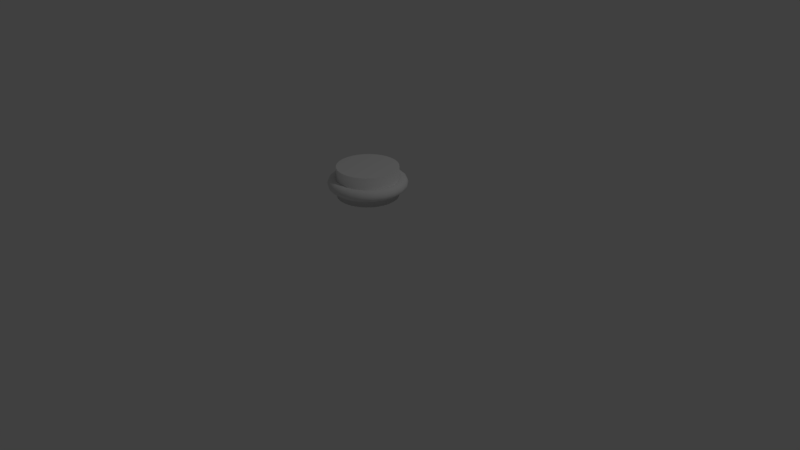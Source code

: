 # Source: fanButton.blend  (saved by Blender 2.79.0; exported with 4.5.12 LTS)
import bpy
from mathutils import Matrix  # noqa: F401  (used for matrix-valued properties, if any)

bpy.ops.wm.read_factory_settings(use_empty=True)
scene = bpy.context.scene
scene.name = 'Scene'

# ---- collections
col_collection_1 = bpy.data.collections.new('Collection 1'); scene.collection.children.link(col_collection_1)

# ---- world
world_world = bpy.data.worlds.new('World'); scene.world = world_world
world_world.color = (0.05088, 0.05088, 0.05088)
world_world.use_sun_shadow = False
world_world.sun_shadow_jitter_overblur = 0.0
world_world.cycles.sampling_method = 'MANUAL'

# ---- cameras
cam_camera = bpy.data.cameras.new('Camera')
cam_camera.clip_end = 100.0
cam_camera.lens = 35.0
cam_camera.sensor_width = 32.0
cam_camera.sensor_height = 18.0
cam_camera.ortho_scale = 7.314
cam_camera.dof.focus_distance = 0.0
cam_camera.dof.aperture_fstop = 128.0

# ---- lights
light_lamp = bpy.data.lights.new('Lamp', 'POINT')
light_lamp.transmission_factor = 0.0
light_lamp.cutoff_distance = 30.0
light_lamp.energy = 100.0
light_lamp.shadow_buffer_clip_start = 1.001
light_lamp.shadow_soft_size = 0.1
light_lamp.shadow_maximum_resolution = 0.006
light_lamp.use_absolute_resolution = True

# ---- meshes
me_cylinder = bpy.data.meshes.new('Cylinder')
me_cylinder.from_pydata([(0.0, 1.0, -1.0), (0.0, 1.0, 1.0), (0.1951, 0.9808, -1.0), (0.1951, 0.9808, 1.0), (0.3827, 0.9239, -1.0), (0.3827, 0.9239, 1.0), (0.5556, 0.8315, -1.0), (0.5556, 0.8315, 1.0), (0.7071, 0.7071, -1.0), (0.7071, 0.7071, 1.0), (0.8315, 0.5556, -1.0), (0.8315, 0.5556, 1.0), (0.9239, 0.3827, -1.0), (0.9239, 0.3827, 1.0), (0.9808, 0.1951, -1.0), (0.9808, 0.1951, 1.0), (1.0, 7.55e-08, -1.0), (1.0, 7.55e-08, 1.0), (0.9808, -0.1951, -1.0), (0.9808, -0.1951, 1.0), (0.9239, -0.3827, -1.0), (0.9239, -0.3827, 1.0), (0.8315, -0.5556, -1.0), (0.8315, -0.5556, 1.0), (0.7071, -0.7071, -1.0), (0.7071, -0.7071, 1.0), (0.5556, -0.8315, -1.0), (0.5556, -0.8315, 1.0), (0.3827, -0.9239, -1.0), (0.3827, -0.9239, 1.0), (0.1951, -0.9808, -1.0), (0.1951, -0.9808, 1.0), (-3.258e-07, -1.0, -1.0), (-3.258e-07, -1.0, 1.0), (-0.1951, -0.9808, -1.0), (-0.1951, -0.9808, 1.0), (-0.3827, -0.9239, -1.0), (-0.3827, -0.9239, 1.0), (-0.5556, -0.8315, -1.0), (-0.5556, -0.8315, 1.0), (-0.7071, -0.7071, -1.0), (-0.7071, -0.7071, 1.0), (-0.8315, -0.5556, -1.0), (-0.8315, -0.5556, 1.0), (-0.9239, -0.3827, -1.0), (-0.9239, -0.3827, 1.0), (-0.9808, -0.1951, -1.0), (-0.9808, -0.1951, 1.0), (-1.0, 9.656e-07, -1.0), (-1.0, 9.656e-07, 1.0), (-0.9808, 0.1951, -1.0), (-0.9808, 0.1951, 1.0), (-0.9239, 0.3827, -1.0), (-0.9239, 0.3827, 1.0), (-0.8315, 0.5556, -1.0), (-0.8315, 0.5556, 1.0), (-0.7071, 0.7071, -1.0), (-0.7071, 0.7071, 1.0), (-0.5556, 0.8315, -1.0), (-0.5556, 0.8315, 1.0), (-0.3827, 0.9239, -1.0), (-0.3827, 0.9239, 1.0), (-0.1951, 0.9808, -1.0), (-0.1951, 0.9808, 1.0)], [], [(0, 1, 3, 2), (2, 3, 5, 4), (4, 5, 7, 6), (6, 7, 9, 8), (8, 9, 11, 10), (10, 11, 13, 12), (12, 13, 15, 14), (14, 15, 17, 16), (16, 17, 19, 18), (18, 19, 21, 20), (20, 21, 23, 22), (22, 23, 25, 24), (24, 25, 27, 26), (26, 27, 29, 28), (28, 29, 31, 30), (30, 31, 33, 32), (32, 33, 35, 34), (34, 35, 37, 36), (36, 37, 39, 38), (38, 39, 41, 40), (40, 41, 43, 42), (42, 43, 45, 44), (44, 45, 47, 46), (46, 47, 49, 48), (48, 49, 51, 50), (50, 51, 53, 52), (52, 53, 55, 54), (54, 55, 57, 56), (56, 57, 59, 58), (58, 59, 61, 60), (3, 1, 63, 61, 59, 57, 55, 53, 51, 49, 47, 45, 43, 41, 39, 37, 35, 33, 31, 29, 27, 25, 23, 21, 19, 17, 15, 13, 11, 9, 7, 5), (60, 61, 63, 62), (62, 63, 1, 0), (0, 2, 4, 6, 8, 10, 12, 14, 16, 18, 20, 22, 24, 26, 28, 30, 32, 34, 36, 38, 40, 42, 44, 46, 48, 50, 52, 54, 56, 58, 60, 62)])
me_cylinder.polygons.foreach_set('use_smooth', [1, 1, 1, 1, 1, 1, 1, 1, 1, 1, 1, 1, 1, 1, 1, 1, 1, 1, 1, 1, 1, 1, 1, 1, 1, 1, 1, 1, 1, 1, 1, 1, 1, 0])
me_cylinder.use_remesh_preserve_volume = False
me_cylinder.use_remesh_preserve_attributes = False
me_cylinder.use_mirror_vertex_groups = False
me_cylinder.update()
me_torus_001 = bpy.data.meshes.new('Torus.001')
me_torus_001.from_pydata([(0.5, 0.0, 0.0), (0.4866, 0.0, 0.04114), (0.4516, 0.0, 0.06657), (0.4084, 0.0, 0.06657), (0.3734, 0.0, 0.04114), (0.36, 0.0, 8.573e-18), (0.3734, 0.0, -0.04114), (0.4084, 0.0, -0.06657), (0.4516, 0.0, -0.06657), (0.4866, 0.0, -0.04114), (0.4797, 0.1409, 0.0), (0.4669, 0.1371, 0.04114), (0.4333, 0.1272, 0.06657), (0.3918, 0.1151, 0.06657), (0.3582, 0.1052, 0.04114), (0.3454, 0.1014, 8.573e-18), (0.3582, 0.1052, -0.04114), (0.3918, 0.1151, -0.06657), (0.4333, 0.1272, -0.06657), (0.4669, 0.1371, -0.04114), (0.4206, 0.2703, 0.0), (0.4094, 0.2631, 0.04114), (0.3799, 0.2442, 0.06657), (0.3435, 0.2208, 0.06657), (0.3141, 0.2019, 0.04114), (0.3029, 0.1946, 8.573e-18), (0.3141, 0.2019, -0.04114), (0.3435, 0.2208, -0.06657), (0.3799, 0.2442, -0.06657), (0.4094, 0.2631, -0.04114), (0.3274, 0.3779, 0.0), (0.3187, 0.3678, 0.04114), (0.2958, 0.3413, 0.06657), (0.2674, 0.3086, 0.06657), (0.2445, 0.2822, 0.04114), (0.2357, 0.2721, 8.573e-18), (0.2445, 0.2822, -0.04114), (0.2674, 0.3086, -0.06657), (0.2958, 0.3413, -0.06657), (0.3187, 0.3678, -0.04114), (0.2077, 0.4548, 0.0), (0.2022, 0.4427, 0.04114), (0.1876, 0.4108, 0.06657), (0.1696, 0.3715, 0.06657), (0.1551, 0.3396, 0.04114), (0.1495, 0.3275, 8.573e-18), (0.1551, 0.3396, -0.04114), (0.1696, 0.3715, -0.06657), (0.1876, 0.4108, -0.06657), (0.2022, 0.4427, -0.04114), (0.07116, 0.4949, 0.0), (0.06925, 0.4817, 0.04114), (0.06427, 0.447, 0.06657), (0.05812, 0.4042, 0.06657), (0.05314, 0.3696, 0.04114), (0.05123, 0.3563, 8.573e-18), (0.05314, 0.3696, -0.04114), (0.05812, 0.4042, -0.06657), (0.06427, 0.447, -0.06657), (0.06925, 0.4817, -0.04114), (-0.07116, 0.4949, 0.0), (-0.06925, 0.4817, 0.04114), (-0.06427, 0.447, 0.06657), (-0.05812, 0.4042, 0.06657), (-0.05314, 0.3696, 0.04114), (-0.05123, 0.3563, 8.573e-18), (-0.05314, 0.3696, -0.04114), (-0.05812, 0.4042, -0.06657), (-0.06427, 0.447, -0.06657), (-0.06925, 0.4817, -0.04114), (-0.2077, 0.4548, 0.0), (-0.2022, 0.4427, 0.04114), (-0.1876, 0.4108, 0.06657), (-0.1696, 0.3715, 0.06657), (-0.1551, 0.3396, 0.04114), (-0.1495, 0.3275, 8.573e-18), (-0.1551, 0.3396, -0.04114), (-0.1696, 0.3715, -0.06657), (-0.1876, 0.4108, -0.06657), (-0.2022, 0.4427, -0.04114), (-0.3274, 0.3779, 0.0), (-0.3187, 0.3678, 0.04114), (-0.2958, 0.3413, 0.06657), (-0.2674, 0.3086, 0.06657), (-0.2445, 0.2822, 0.04114), (-0.2357, 0.2721, 8.573e-18), (-0.2445, 0.2822, -0.04114), (-0.2674, 0.3086, -0.06657), (-0.2958, 0.3413, -0.06657), (-0.3187, 0.3678, -0.04114), (-0.4206, 0.2703, 0.0), (-0.4094, 0.2631, 0.04114), (-0.3799, 0.2442, 0.06657), (-0.3435, 0.2208, 0.06657), (-0.3141, 0.2019, 0.04114), (-0.3029, 0.1946, 8.573e-18), (-0.3141, 0.2019, -0.04114), (-0.3435, 0.2208, -0.06657), (-0.3799, 0.2442, -0.06657), (-0.4094, 0.2631, -0.04114), (-0.4797, 0.1409, 0.0), (-0.4669, 0.1371, 0.04114), (-0.4333, 0.1272, 0.06657), (-0.3918, 0.1151, 0.06657), (-0.3582, 0.1052, 0.04114), (-0.3454, 0.1014, 8.573e-18), (-0.3582, 0.1052, -0.04114), (-0.3918, 0.1151, -0.06657), (-0.4333, 0.1272, -0.06657), (-0.4669, 0.1371, -0.04114), (-0.5, 4.371e-08, 0.0), (-0.4866, 4.254e-08, 0.04114), (-0.4516, 3.948e-08, 0.06657), (-0.4084, 3.57e-08, 0.06657), (-0.3734, 3.264e-08, 0.04114), (-0.36, 3.147e-08, 8.573e-18), (-0.3734, 3.264e-08, -0.04114), (-0.4084, 3.57e-08, -0.06657), (-0.4516, 3.948e-08, -0.06657), (-0.4866, 4.254e-08, -0.04114), (-0.4797, -0.1409, 0.0), (-0.4669, -0.1371, 0.04114), (-0.4333, -0.1272, 0.06657), (-0.3918, -0.1151, 0.06657), (-0.3582, -0.1052, 0.04114), (-0.3454, -0.1014, 8.573e-18), (-0.3582, -0.1052, -0.04114), (-0.3918, -0.1151, -0.06657), (-0.4333, -0.1272, -0.06657), (-0.4669, -0.1371, -0.04114), (-0.4206, -0.2703, 0.0), (-0.4094, -0.2631, 0.04114), (-0.3799, -0.2442, 0.06657), (-0.3435, -0.2208, 0.06657), (-0.3141, -0.2019, 0.04114), (-0.3029, -0.1946, 8.573e-18), (-0.3141, -0.2019, -0.04114), (-0.3435, -0.2208, -0.06657), (-0.3799, -0.2442, -0.06657), (-0.4094, -0.2631, -0.04114), (-0.3274, -0.3779, 0.0), (-0.3187, -0.3678, 0.04114), (-0.2958, -0.3413, 0.06657), (-0.2674, -0.3086, 0.06657), (-0.2445, -0.2822, 0.04114), (-0.2357, -0.2721, 8.573e-18), (-0.2445, -0.2822, -0.04114), (-0.2674, -0.3086, -0.06657), (-0.2958, -0.3413, -0.06657), (-0.3187, -0.3678, -0.04114), (-0.2077, -0.4548, 0.0), (-0.2022, -0.4427, 0.04114), (-0.1876, -0.4108, 0.06657), (-0.1696, -0.3715, 0.06657), (-0.1551, -0.3396, 0.04114), (-0.1495, -0.3275, 8.573e-18), (-0.1551, -0.3396, -0.04114), (-0.1696, -0.3715, -0.06657), (-0.1876, -0.4108, -0.06657), (-0.2022, -0.4427, -0.04114), (-0.07116, -0.4949, 0.0), (-0.06926, -0.4817, 0.04114), (-0.06427, -0.447, 0.06657), (-0.05812, -0.4042, 0.06657), (-0.05314, -0.3696, 0.04114), (-0.05123, -0.3563, 8.573e-18), (-0.05314, -0.3696, -0.04114), (-0.05812, -0.4042, -0.06657), (-0.06427, -0.447, -0.06657), (-0.06926, -0.4817, -0.04114), (0.07116, -0.4949, 0.0), (0.06925, -0.4817, 0.04114), (0.06427, -0.447, 0.06657), (0.05812, -0.4042, 0.06657), (0.05314, -0.3696, 0.04114), (0.05123, -0.3563, 8.573e-18), (0.05314, -0.3696, -0.04114), (0.05812, -0.4042, -0.06657), (0.06427, -0.447, -0.06657), (0.06925, -0.4817, -0.04114), (0.2077, -0.4548, 0.0), (0.2022, -0.4427, 0.04114), (0.1876, -0.4108, 0.06657), (0.1696, -0.3715, 0.06657), (0.1551, -0.3396, 0.04114), (0.1495, -0.3275, 8.573e-18), (0.1551, -0.3396, -0.04114), (0.1696, -0.3715, -0.06657), (0.1876, -0.4108, -0.06657), (0.2022, -0.4427, -0.04114), (0.3274, -0.3779, 0.0), (0.3187, -0.3678, 0.04114), (0.2958, -0.3413, 0.06657), (0.2674, -0.3086, 0.06657), (0.2445, -0.2822, 0.04114), (0.2357, -0.2721, 8.573e-18), (0.2445, -0.2822, -0.04114), (0.2674, -0.3086, -0.06657), (0.2958, -0.3413, -0.06657), (0.3187, -0.3678, -0.04114), (0.4206, -0.2703, 0.0), (0.4094, -0.2631, 0.04114), (0.3799, -0.2442, 0.06657), (0.3435, -0.2208, 0.06657), (0.3141, -0.2019, 0.04114), (0.3029, -0.1946, 8.573e-18), (0.3141, -0.2019, -0.04114), (0.3435, -0.2208, -0.06657), (0.3799, -0.2442, -0.06657), (0.4094, -0.2631, -0.04114), (0.4797, -0.1409, 0.0), (0.4669, -0.1371, 0.04114), (0.4333, -0.1272, 0.06657), (0.3918, -0.1151, 0.06657), (0.3582, -0.1052, 0.04114), (0.3454, -0.1014, 8.573e-18), (0.3582, -0.1052, -0.04114), (0.3918, -0.1151, -0.06657), (0.4333, -0.1272, -0.06657), (0.4669, -0.1371, -0.04114)], [], [(0, 10, 11, 1), (1, 11, 12, 2), (2, 12, 13, 3), (3, 13, 14, 4), (4, 14, 15, 5), (5, 15, 16, 6), (6, 16, 17, 7), (7, 17, 18, 8), (8, 18, 19, 9), (9, 19, 10, 0), (10, 20, 21, 11), (11, 21, 22, 12), (12, 22, 23, 13), (13, 23, 24, 14), (14, 24, 25, 15), (15, 25, 26, 16), (16, 26, 27, 17), (17, 27, 28, 18), (18, 28, 29, 19), (19, 29, 20, 10), (20, 30, 31, 21), (21, 31, 32, 22), (22, 32, 33, 23), (23, 33, 34, 24), (24, 34, 35, 25), (25, 35, 36, 26), (26, 36, 37, 27), (27, 37, 38, 28), (28, 38, 39, 29), (29, 39, 30, 20), (30, 40, 41, 31), (31, 41, 42, 32), (32, 42, 43, 33), (33, 43, 44, 34), (34, 44, 45, 35), (35, 45, 46, 36), (36, 46, 47, 37), (37, 47, 48, 38), (38, 48, 49, 39), (39, 49, 40, 30), (40, 50, 51, 41), (41, 51, 52, 42), (42, 52, 53, 43), (43, 53, 54, 44), (44, 54, 55, 45), (45, 55, 56, 46), (46, 56, 57, 47), (47, 57, 58, 48), (48, 58, 59, 49), (49, 59, 50, 40), (50, 60, 61, 51), (51, 61, 62, 52), (52, 62, 63, 53), (53, 63, 64, 54), (54, 64, 65, 55), (55, 65, 66, 56), (56, 66, 67, 57), (57, 67, 68, 58), (58, 68, 69, 59), (59, 69, 60, 50), (60, 70, 71, 61), (61, 71, 72, 62), (62, 72, 73, 63), (63, 73, 74, 64), (64, 74, 75, 65), (65, 75, 76, 66), (66, 76, 77, 67), (67, 77, 78, 68), (68, 78, 79, 69), (69, 79, 70, 60), (70, 80, 81, 71), (71, 81, 82, 72), (72, 82, 83, 73), (73, 83, 84, 74), (74, 84, 85, 75), (75, 85, 86, 76), (76, 86, 87, 77), (77, 87, 88, 78), (78, 88, 89, 79), (79, 89, 80, 70), (80, 90, 91, 81), (81, 91, 92, 82), (82, 92, 93, 83), (83, 93, 94, 84), (84, 94, 95, 85), (85, 95, 96, 86), (86, 96, 97, 87), (87, 97, 98, 88), (88, 98, 99, 89), (89, 99, 90, 80), (90, 100, 101, 91), (91, 101, 102, 92), (92, 102, 103, 93), (93, 103, 104, 94), (94, 104, 105, 95), (95, 105, 106, 96), (96, 106, 107, 97), (97, 107, 108, 98), (98, 108, 109, 99), (99, 109, 100, 90), (100, 110, 111, 101), (101, 111, 112, 102), (102, 112, 113, 103), (103, 113, 114, 104), (104, 114, 115, 105), (105, 115, 116, 106), (106, 116, 117, 107), (107, 117, 118, 108), (108, 118, 119, 109), (109, 119, 110, 100), (110, 120, 121, 111), (111, 121, 122, 112), (112, 122, 123, 113), (113, 123, 124, 114), (114, 124, 125, 115), (115, 125, 126, 116), (116, 126, 127, 117), (117, 127, 128, 118), (118, 128, 129, 119), (119, 129, 120, 110), (120, 130, 131, 121), (121, 131, 132, 122), (122, 132, 133, 123), (123, 133, 134, 124), (124, 134, 135, 125), (125, 135, 136, 126), (126, 136, 137, 127), (127, 137, 138, 128), (128, 138, 139, 129), (129, 139, 130, 120), (130, 140, 141, 131), (131, 141, 142, 132), (132, 142, 143, 133), (133, 143, 144, 134), (134, 144, 145, 135), (135, 145, 146, 136), (136, 146, 147, 137), (137, 147, 148, 138), (138, 148, 149, 139), (139, 149, 140, 130), (140, 150, 151, 141), (141, 151, 152, 142), (142, 152, 153, 143), (143, 153, 154, 144), (144, 154, 155, 145), (145, 155, 156, 146), (146, 156, 157, 147), (147, 157, 158, 148), (148, 158, 159, 149), (149, 159, 150, 140), (150, 160, 161, 151), (151, 161, 162, 152), (152, 162, 163, 153), (153, 163, 164, 154), (154, 164, 165, 155), (155, 165, 166, 156), (156, 166, 167, 157), (157, 167, 168, 158), (158, 168, 169, 159), (159, 169, 160, 150), (160, 170, 171, 161), (161, 171, 172, 162), (162, 172, 173, 163), (163, 173, 174, 164), (164, 174, 175, 165), (165, 175, 176, 166), (166, 176, 177, 167), (167, 177, 178, 168), (168, 178, 179, 169), (169, 179, 170, 160), (170, 180, 181, 171), (171, 181, 182, 172), (172, 182, 183, 173), (173, 183, 184, 174), (174, 184, 185, 175), (175, 185, 186, 176), (176, 186, 187, 177), (177, 187, 188, 178), (178, 188, 189, 179), (179, 189, 180, 170), (180, 190, 191, 181), (181, 191, 192, 182), (182, 192, 193, 183), (183, 193, 194, 184), (184, 194, 195, 185), (185, 195, 196, 186), (186, 196, 197, 187), (187, 197, 198, 188), (188, 198, 199, 189), (189, 199, 190, 180), (190, 200, 201, 191), (191, 201, 202, 192), (192, 202, 203, 193), (193, 203, 204, 194), (194, 204, 205, 195), (195, 205, 206, 196), (196, 206, 207, 197), (197, 207, 208, 198), (198, 208, 209, 199), (199, 209, 200, 190), (200, 210, 211, 201), (201, 211, 212, 202), (202, 212, 213, 203), (203, 213, 214, 204), (204, 214, 215, 205), (205, 215, 216, 206), (206, 216, 217, 207), (207, 217, 218, 208), (208, 218, 219, 209), (209, 219, 210, 200), (210, 0, 1, 211), (211, 1, 2, 212), (212, 2, 3, 213), (213, 3, 4, 214), (214, 4, 5, 215), (215, 5, 6, 216), (216, 6, 7, 217), (217, 7, 8, 218), (218, 8, 9, 219), (219, 9, 0, 210)])
me_torus_001.polygons.foreach_set('use_smooth', [True] * 220)
me_torus_001.use_remesh_preserve_volume = False
me_torus_001.use_remesh_preserve_attributes = False
me_torus_001.use_mirror_vertex_groups = False
me_torus_001.update()

# ---- objects
ob_cylinder = bpy.data.objects.new('Cylinder', me_cylinder)
ob_torus_001 = bpy.data.objects.new('Torus.001', me_torus_001)
ob_lamp = bpy.data.objects.new('Lamp', light_lamp)
ob_camera = bpy.data.objects.new('Camera', cam_camera)

# ---- transforms, parenting, visibility, modifiers, constraints
ob_cylinder.location = (0.0, 0.0, 1.032)
ob_cylinder.scale = (-0.3899, -0.3899, -0.1894)
ob_cylinder.lineart.crease_threshold = 0.0
ob_torus_001.location = (0.0, 0.0, 1.008)
ob_torus_001.lineart.crease_threshold = 0.0
ob_lamp.location = (4.076, 1.005, 5.904)
ob_lamp.rotation_euler = (0.6503, 0.05522, 1.866)
ob_lamp.lock_rotations_4d = False
ob_lamp.empty_display_type = 'ARROWS'
ob_lamp.color = (0.0, 0.0, 0.0, 0.0)
ob_lamp.lineart.crease_threshold = 0.0
ob_camera.location = (7.481, -6.508, 5.344)
ob_camera.rotation_euler = (1.109, 0.0, 0.8149)
ob_camera.lock_rotations_4d = False
ob_camera.empty_display_type = 'ARROWS'
ob_camera.color = (0.0, 0.0, 0.0, 0.0)
ob_camera.display_type = 'WIRE'
ob_camera.lineart.crease_threshold = 0.0

# ---- collection membership
col_collection_1.objects.link(ob_cylinder)
col_collection_1.objects.link(ob_torus_001)
col_collection_1.objects.link(ob_lamp)
col_collection_1.objects.link(ob_camera)

# ---- scene / render settings (as saved in the file)
scene.camera = ob_camera
scene.frame_start = 1; scene.frame_end = 250; scene.frame_set(1)
scene.render.engine = 'BLENDER_EEVEE_NEXT'
scene.render.resolution_percentage = 50
scene.render.dither_intensity = 0.0
scene.cycles.use_denoising = False
scene.cycles.samples = 128
scene.cycles.sampling_pattern = 'TABULATED_SOBOL'
scene.cycles.use_adaptive_sampling = False
scene.cycles.use_light_tree = False
scene.cycles.blur_glossy = 0.0
scene.cycles.sample_clamp_indirect = 0.0
scene.view_settings.view_transform = 'Standard'
bpy.context.view_layer.update()

